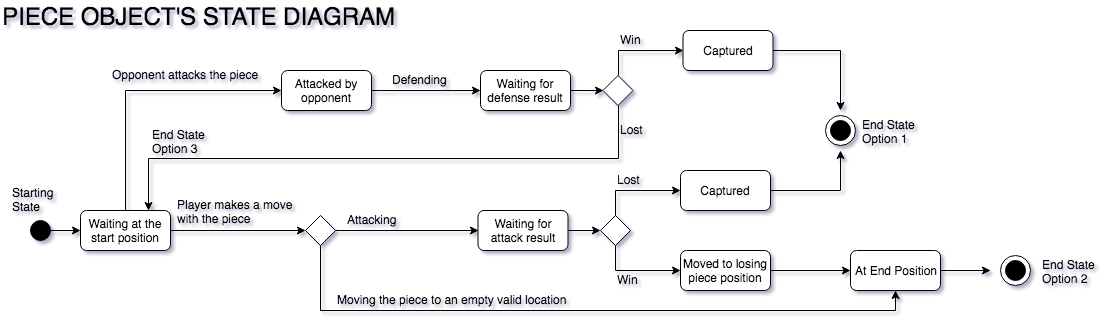

The diagram above was exported from draw.io. Its source (the exported page's mxGraphModel, read from the mxfile embedded in the PNG):
<mxGraphModel dx="848" dy="351" grid="1" gridSize="10" guides="1" tooltips="1" connect="1" arrows="1" fold="1" page="1" pageScale="1" pageWidth="850" pageHeight="1100" background="#ffffff" math="0" shadow="0">
  <root>
    <mxCell id="0" />
    <mxCell id="1" parent="0" />
    <mxCell id="60" value="" style="ellipse;whiteSpace=wrap;html=1;aspect=fixed;fillColor=#FFFFFF;" vertex="1" parent="1">
      <mxGeometry x="865" y="165" width="30" height="30" as="geometry" />
    </mxCell>
    <mxCell id="4" value="" style="edgeStyle=orthogonalEdgeStyle;rounded=0;html=1;jettySize=auto;orthogonalLoop=1;entryX=0;entryY=0.5;" edge="1" parent="1" source="2" target="5">
      <mxGeometry relative="1" as="geometry">
        <mxPoint x="170" y="280" as="targetPoint" />
      </mxGeometry>
    </mxCell>
    <mxCell id="2" value="" style="ellipse;whiteSpace=wrap;html=1;aspect=fixed;fillColor=#000000;" vertex="1" parent="1">
      <mxGeometry x="70" y="270" width="20" height="20" as="geometry" />
    </mxCell>
    <mxCell id="8" value="" style="edgeStyle=orthogonalEdgeStyle;rounded=0;html=1;jettySize=auto;orthogonalLoop=1;entryX=0;entryY=0.5;" edge="1" parent="1" source="5" target="6">
      <mxGeometry relative="1" as="geometry">
        <mxPoint x="290" y="280" as="targetPoint" />
      </mxGeometry>
    </mxCell>
    <mxCell id="31" value="" style="edgeStyle=orthogonalEdgeStyle;rounded=0;html=1;jettySize=auto;orthogonalLoop=1;entryX=0;entryY=0.5;exitX=0.5;exitY=0;" edge="1" parent="1" source="5" target="29">
      <mxGeometry relative="1" as="geometry">
        <mxPoint x="165" y="180" as="targetPoint" />
      </mxGeometry>
    </mxCell>
    <mxCell id="5" value="Waiting at the start position" style="rounded=1;whiteSpace=wrap;html=1;fillColor=#FFFFFF;" vertex="1" parent="1">
      <mxGeometry x="120" y="260" width="90" height="40" as="geometry" />
    </mxCell>
    <mxCell id="10" value="" style="edgeStyle=orthogonalEdgeStyle;rounded=0;html=1;jettySize=auto;orthogonalLoop=1;entryX=0;entryY=0.5;exitX=1;exitY=0.5;" edge="1" parent="1" source="6" target="15">
      <mxGeometry relative="1" as="geometry">
        <mxPoint x="375" y="185" as="targetPoint" />
      </mxGeometry>
    </mxCell>
    <mxCell id="14" value="" style="edgeStyle=orthogonalEdgeStyle;rounded=0;html=1;jettySize=auto;orthogonalLoop=1;entryX=0.5;entryY=1;exitX=0.5;exitY=1;" edge="1" parent="1" source="6" target="48">
      <mxGeometry relative="1" as="geometry">
        <mxPoint x="720" y="440" as="targetPoint" />
      </mxGeometry>
    </mxCell>
    <mxCell id="6" value="" style="rhombus;whiteSpace=wrap;html=1;fillColor=#FFFFFF;" vertex="1" parent="1">
      <mxGeometry x="345" y="265" width="30" height="30" as="geometry" />
    </mxCell>
    <mxCell id="19" value="" style="edgeStyle=orthogonalEdgeStyle;rounded=0;html=1;jettySize=auto;orthogonalLoop=1;entryX=0;entryY=0.5;" edge="1" parent="1" source="15" target="20">
      <mxGeometry relative="1" as="geometry">
        <mxPoint x="647.5" y="340" as="targetPoint" />
      </mxGeometry>
    </mxCell>
    <mxCell id="15" value="Waiting for attack result" style="rounded=1;whiteSpace=wrap;html=1;fillColor=#FFFFFF;" vertex="1" parent="1">
      <mxGeometry x="517.5" y="260" width="90" height="40" as="geometry" />
    </mxCell>
    <mxCell id="22" value="" style="edgeStyle=orthogonalEdgeStyle;rounded=0;html=1;jettySize=auto;orthogonalLoop=1;entryX=0;entryY=0.5;exitX=0.5;exitY=1;" edge="1" parent="1" source="20" target="26">
      <mxGeometry relative="1" as="geometry">
        <mxPoint x="720" y="335" as="targetPoint" />
      </mxGeometry>
    </mxCell>
    <mxCell id="24" value="" style="edgeStyle=orthogonalEdgeStyle;rounded=0;html=1;jettySize=auto;orthogonalLoop=1;entryX=0;entryY=0.5;exitX=0.5;exitY=0;" edge="1" parent="1" source="20" target="25">
      <mxGeometry relative="1" as="geometry">
        <mxPoint x="815" y="240" as="targetPoint" />
      </mxGeometry>
    </mxCell>
    <mxCell id="20" value="" style="rhombus;whiteSpace=wrap;html=1;fillColor=#FFFFFF;" vertex="1" parent="1">
      <mxGeometry x="640" y="265" width="30" height="30" as="geometry" />
    </mxCell>
    <mxCell id="57" value="" style="edgeStyle=orthogonalEdgeStyle;rounded=0;html=1;jettySize=auto;orthogonalLoop=1;" edge="1" parent="1" source="25">
      <mxGeometry relative="1" as="geometry">
        <mxPoint x="880" y="200" as="targetPoint" />
      </mxGeometry>
    </mxCell>
    <mxCell id="25" value="Captured" style="rounded=1;whiteSpace=wrap;html=1;fillColor=#FFFFFF;" vertex="1" parent="1">
      <mxGeometry x="720" y="220" width="90" height="40" as="geometry" />
    </mxCell>
    <mxCell id="49" value="" style="edgeStyle=orthogonalEdgeStyle;rounded=0;html=1;jettySize=auto;orthogonalLoop=1;" edge="1" parent="1" source="26" target="48">
      <mxGeometry relative="1" as="geometry" />
    </mxCell>
    <mxCell id="26" value="Moved to losing piece position" style="rounded=1;whiteSpace=wrap;html=1;fillColor=#FFFFFF;" vertex="1" parent="1">
      <mxGeometry x="720" y="300" width="90" height="40" as="geometry" />
    </mxCell>
    <mxCell id="63" value="" style="edgeStyle=orthogonalEdgeStyle;rounded=0;html=1;jettySize=auto;orthogonalLoop=1;" edge="1" parent="1" source="48">
      <mxGeometry relative="1" as="geometry">
        <mxPoint x="1030" y="320" as="targetPoint" />
      </mxGeometry>
    </mxCell>
    <mxCell id="48" value="At End Position" style="rounded=1;whiteSpace=wrap;html=1;fillColor=#FFFFFF;" vertex="1" parent="1">
      <mxGeometry x="890" y="300" width="90" height="40" as="geometry" />
    </mxCell>
    <mxCell id="42" value="" style="edgeStyle=orthogonalEdgeStyle;rounded=0;html=1;jettySize=auto;orthogonalLoop=1;entryX=0;entryY=0.5;" edge="1" parent="1" source="29" target="35">
      <mxGeometry relative="1" as="geometry">
        <mxPoint x="491" y="140" as="targetPoint" />
      </mxGeometry>
    </mxCell>
    <mxCell id="29" value="Attacked by opponent" style="rounded=1;whiteSpace=wrap;html=1;fillColor=#FFFFFF;" vertex="1" parent="1">
      <mxGeometry x="321" y="120" width="90" height="40" as="geometry" />
    </mxCell>
    <mxCell id="34" value="" style="edgeStyle=orthogonalEdgeStyle;rounded=0;html=1;jettySize=auto;orthogonalLoop=1;entryX=0;entryY=0.5;" edge="1" source="35" target="38" parent="1">
      <mxGeometry relative="1" as="geometry">
        <mxPoint x="650" y="200" as="targetPoint" />
      </mxGeometry>
    </mxCell>
    <mxCell id="35" value="Waiting for defense result" style="rounded=1;whiteSpace=wrap;html=1;fillColor=#FFFFFF;" vertex="1" parent="1">
      <mxGeometry x="520" y="120" width="90" height="40" as="geometry" />
    </mxCell>
    <mxCell id="36" value="" style="edgeStyle=orthogonalEdgeStyle;rounded=0;html=1;jettySize=auto;orthogonalLoop=1;entryX=0.75;entryY=0;exitX=0.5;exitY=1;" edge="1" source="38" target="5" parent="1">
      <mxGeometry relative="1" as="geometry">
        <mxPoint x="723" y="180" as="targetPoint" />
      </mxGeometry>
    </mxCell>
    <mxCell id="37" value="" style="edgeStyle=orthogonalEdgeStyle;rounded=0;html=1;jettySize=auto;orthogonalLoop=1;entryX=0;entryY=0.5;exitX=0.5;exitY=0;" edge="1" source="38" target="39" parent="1">
      <mxGeometry relative="1" as="geometry">
        <mxPoint x="817.5" y="100" as="targetPoint" />
      </mxGeometry>
    </mxCell>
    <mxCell id="38" value="" style="rhombus;whiteSpace=wrap;html=1;fillColor=#FFFFFF;" vertex="1" parent="1">
      <mxGeometry x="642.5" y="125" width="30" height="30" as="geometry" />
    </mxCell>
    <mxCell id="59" value="" style="edgeStyle=orthogonalEdgeStyle;rounded=0;html=1;jettySize=auto;orthogonalLoop=1;" edge="1" parent="1" source="39">
      <mxGeometry relative="1" as="geometry">
        <mxPoint x="880" y="160" as="targetPoint" />
      </mxGeometry>
    </mxCell>
    <mxCell id="39" value="Captured" style="rounded=1;whiteSpace=wrap;html=1;fillColor=#FFFFFF;" vertex="1" parent="1">
      <mxGeometry x="722.5" y="80" width="90" height="40" as="geometry" />
    </mxCell>
    <mxCell id="43" value="Win" style="text;html=1;resizable=0;points=[];autosize=1;align=left;verticalAlign=top;spacingTop=-4;" vertex="1" parent="1">
      <mxGeometry x="657.5" y="80" width="40" height="20" as="geometry" />
    </mxCell>
    <mxCell id="44" value="Win" style="text;html=1;resizable=0;points=[];autosize=1;align=left;verticalAlign=top;spacingTop=-4;" vertex="1" parent="1">
      <mxGeometry x="655" y="320" width="40" height="20" as="geometry" />
    </mxCell>
    <mxCell id="45" value="Lost" style="text;html=1;resizable=0;points=[];autosize=1;align=left;verticalAlign=top;spacingTop=-4;" vertex="1" parent="1">
      <mxGeometry x="657.5" y="170" width="40" height="20" as="geometry" />
    </mxCell>
    <mxCell id="46" value="Lost" style="text;html=1;resizable=0;points=[];autosize=1;align=left;verticalAlign=top;spacingTop=-4;" vertex="1" parent="1">
      <mxGeometry x="655" y="220" width="40" height="20" as="geometry" />
    </mxCell>
    <mxCell id="50" value="Player makes a move &lt;br&gt;with the piece" style="text;html=1;resizable=0;points=[];autosize=1;align=left;verticalAlign=top;spacingTop=-4;" vertex="1" parent="1">
      <mxGeometry x="215" y="245" width="130" height="30" as="geometry" />
    </mxCell>
    <mxCell id="51" value="Attacking" style="text;html=1;resizable=0;points=[];autosize=1;align=left;verticalAlign=top;spacingTop=-4;" vertex="1" parent="1">
      <mxGeometry x="385" y="260" width="60" height="20" as="geometry" />
    </mxCell>
    <mxCell id="52" value="Moving the piece to an empty valid location" style="text;html=1;resizable=0;points=[];autosize=1;align=left;verticalAlign=top;spacingTop=-4;" vertex="1" parent="1">
      <mxGeometry x="375" y="340" width="240" height="20" as="geometry" />
    </mxCell>
    <mxCell id="53" value="Defending" style="text;html=1;resizable=0;points=[];autosize=1;align=left;verticalAlign=top;spacingTop=-4;" vertex="1" parent="1">
      <mxGeometry x="430" y="120" width="70" height="20" as="geometry" />
    </mxCell>
    <mxCell id="54" value="Opponent attacks the piece" style="text;html=1;resizable=0;points=[];autosize=1;align=left;verticalAlign=top;spacingTop=-4;" vertex="1" parent="1">
      <mxGeometry x="150" y="115" width="160" height="20" as="geometry" />
    </mxCell>
    <mxCell id="55" value="" style="ellipse;whiteSpace=wrap;html=1;aspect=fixed;fillColor=#000000;" vertex="1" parent="1">
      <mxGeometry x="870" y="170" width="20" height="20" as="geometry" />
    </mxCell>
    <mxCell id="61" value="" style="ellipse;whiteSpace=wrap;html=1;aspect=fixed;fillColor=#FFFFFF;" vertex="1" parent="1">
      <mxGeometry x="1040" y="305" width="30" height="30" as="geometry" />
    </mxCell>
    <mxCell id="62" value="" style="ellipse;whiteSpace=wrap;html=1;aspect=fixed;fillColor=#000000;" vertex="1" parent="1">
      <mxGeometry x="1045" y="310" width="20" height="20" as="geometry" />
    </mxCell>
    <mxCell id="65" value="Starting&lt;br&gt;State&lt;br&gt;" style="text;html=1;resizable=0;points=[];autosize=1;align=left;verticalAlign=top;spacingTop=-4;" vertex="1" parent="1">
      <mxGeometry x="50" y="233" width="60" height="30" as="geometry" />
    </mxCell>
    <mxCell id="66" value="End State&lt;br&gt;Option 1&lt;br&gt;" style="text;html=1;resizable=0;points=[];autosize=1;align=left;verticalAlign=top;spacingTop=-4;" vertex="1" parent="1">
      <mxGeometry x="900" y="165" width="70" height="30" as="geometry" />
    </mxCell>
    <mxCell id="67" value="End State&lt;br&gt;Option 2&lt;br&gt;" style="text;html=1;resizable=0;points=[];autosize=1;align=left;verticalAlign=top;spacingTop=-4;" vertex="1" parent="1">
      <mxGeometry x="1080" y="305" width="70" height="30" as="geometry" />
    </mxCell>
    <mxCell id="68" value="End State&lt;br&gt;Option 3&lt;br&gt;" style="text;html=1;resizable=0;points=[];autosize=1;align=left;verticalAlign=top;spacingTop=-4;" vertex="1" parent="1">
      <mxGeometry x="190" y="175" width="70" height="30" as="geometry" />
    </mxCell>
    <mxCell id="69" value="&lt;font style=&quot;font-size: 24px&quot;&gt;PIECE OBJECT'S STATE DIAGRAM&lt;/font&gt;" style="text;html=1;resizable=0;points=[];autosize=1;align=left;verticalAlign=top;spacingTop=-4;" vertex="1" parent="1">
      <mxGeometry x="40" y="50" width="410" height="20" as="geometry" />
    </mxCell>
  </root>
</mxGraphModel>